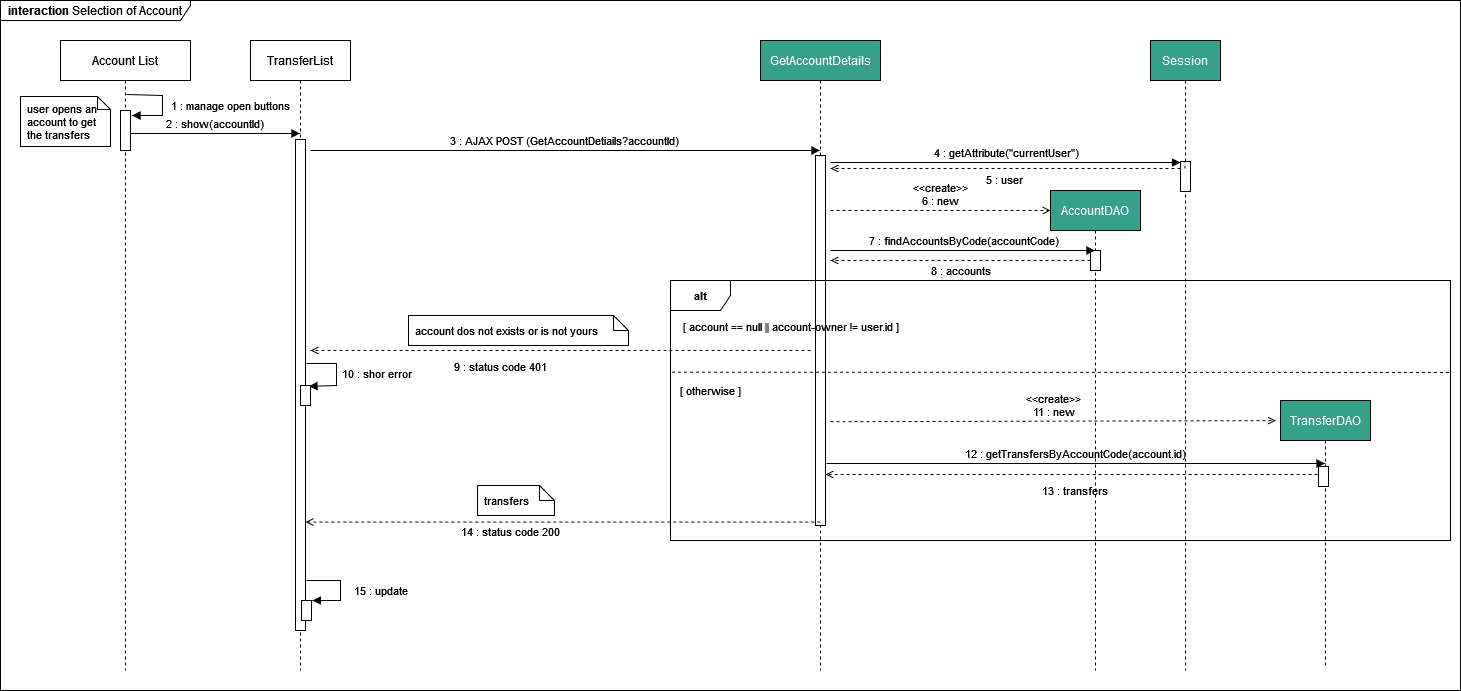

The diagram above was exported from draw.io. Its source (the exported page's mxGraphModel, read from the mxfile embedded in the PNG):
<mxGraphModel dx="1240" dy="656" grid="1" gridSize="10" guides="1" tooltips="1" connect="1" arrows="1" fold="1" page="1" pageScale="1" pageWidth="827" pageHeight="1169" math="0" shadow="0">
  <root>
    <mxCell id="0" />
    <mxCell id="1" parent="0" />
    <mxCell id="DSTSKs92Lf49wLseVBB6-1" value="&lt;b&gt;interaction&lt;/b&gt; Selection of Account" style="shape=umlFrame;whiteSpace=wrap;html=1;width=190;height=20;" vertex="1" parent="1">
      <mxGeometry x="80" y="120" width="1460" height="690" as="geometry" />
    </mxCell>
    <mxCell id="DSTSKs92Lf49wLseVBB6-2" value="Account List" style="shape=umlLifeline;perimeter=lifelinePerimeter;whiteSpace=wrap;html=1;container=1;collapsible=0;recursiveResize=0;outlineConnect=0;" vertex="1" parent="1">
      <mxGeometry x="140" y="160" width="130" height="630" as="geometry" />
    </mxCell>
    <mxCell id="DSTSKs92Lf49wLseVBB6-44" value="" style="html=1;points=[];perimeter=orthogonalPerimeter;fontSize=11;fontColor=#FFFFFF;fillColor=#FFFFFF;" vertex="1" parent="DSTSKs92Lf49wLseVBB6-2">
      <mxGeometry x="60" y="70" width="10" height="40" as="geometry" />
    </mxCell>
    <mxCell id="DSTSKs92Lf49wLseVBB6-3" value="TransferList" style="shape=umlLifeline;perimeter=lifelinePerimeter;whiteSpace=wrap;html=1;container=1;collapsible=0;recursiveResize=0;outlineConnect=0;" vertex="1" parent="1">
      <mxGeometry x="330" y="160" width="100" height="630" as="geometry" />
    </mxCell>
    <mxCell id="DSTSKs92Lf49wLseVBB6-9" value="&lt;div&gt;1 : manage open buttons&lt;/div&gt;" style="html=1;verticalAlign=bottom;labelBackgroundColor=none;endArrow=block;endFill=1;rounded=0;fontSize=11;exitX=0.988;exitY=0;exitDx=0;exitDy=0;exitPerimeter=0;" edge="1" parent="DSTSKs92Lf49wLseVBB6-3">
      <mxGeometry x="0.2959" y="-68" width="160" relative="1" as="geometry">
        <mxPoint x="-124.11999999999966" y="54" as="sourcePoint" />
        <mxPoint x="-118.5" y="75" as="targetPoint" />
        <Array as="points">
          <mxPoint x="-88" y="55" />
          <mxPoint x="-88" y="75" />
        </Array>
        <mxPoint x="68" y="68" as="offset" />
      </mxGeometry>
    </mxCell>
    <mxCell id="DSTSKs92Lf49wLseVBB6-34" value="" style="html=1;points=[];perimeter=orthogonalPerimeter;fontSize=11;fontColor=#FFFFFF;fillColor=#FFFFFF;" vertex="1" parent="DSTSKs92Lf49wLseVBB6-3">
      <mxGeometry x="45" y="99" width="10" height="491" as="geometry" />
    </mxCell>
    <mxCell id="DSTSKs92Lf49wLseVBB6-59" value="" style="html=1;points=[];perimeter=orthogonalPerimeter;fontSize=11;fontColor=#000000;fillColor=#FFFFFF;" vertex="1" parent="DSTSKs92Lf49wLseVBB6-3">
      <mxGeometry x="51" y="560" width="10" height="20" as="geometry" />
    </mxCell>
    <mxCell id="DSTSKs92Lf49wLseVBB6-4" value="GetAccountDetails" style="shape=umlLifeline;perimeter=lifelinePerimeter;whiteSpace=wrap;html=1;container=1;collapsible=0;recursiveResize=0;outlineConnect=0;fontColor=#FFFFFF;fillColor=#35A18B;" vertex="1" parent="1">
      <mxGeometry x="840" y="160" width="120" height="630" as="geometry" />
    </mxCell>
    <mxCell id="DSTSKs92Lf49wLseVBB6-43" value="" style="html=1;points=[];perimeter=orthogonalPerimeter;fontSize=11;fontColor=#FFFFFF;fillColor=#FFFFFF;" vertex="1" parent="DSTSKs92Lf49wLseVBB6-4">
      <mxGeometry x="55" y="115" width="10" height="370" as="geometry" />
    </mxCell>
    <mxCell id="DSTSKs92Lf49wLseVBB6-5" value="Session" style="shape=umlLifeline;perimeter=lifelinePerimeter;whiteSpace=wrap;html=1;container=1;collapsible=0;recursiveResize=0;outlineConnect=0;fillColor=#35A18B;fontColor=#FFFFFF;" vertex="1" parent="1">
      <mxGeometry x="1230" y="160" width="70" height="630" as="geometry" />
    </mxCell>
    <mxCell id="DSTSKs92Lf49wLseVBB6-6" value="" style="shape=note2;boundedLbl=1;whiteSpace=wrap;html=1;size=13;verticalAlign=top;align=left;spacingLeft=5;" vertex="1" parent="1">
      <mxGeometry x="100" y="216" width="90" height="50" as="geometry" />
    </mxCell>
    <mxCell id="DSTSKs92Lf49wLseVBB6-7" value="user opens an&#10;account to get&#10;the transfers" style="resizeWidth=1;part=1;strokeColor=none;fillColor=none;align=left;spacingLeft=5;fontSize=11;verticalAlign=top;" vertex="1" parent="DSTSKs92Lf49wLseVBB6-6">
      <mxGeometry width="25.71428571428572" height="25" relative="1" as="geometry" />
    </mxCell>
    <mxCell id="DSTSKs92Lf49wLseVBB6-8" value="2 : show(accountId)" style="html=1;verticalAlign=bottom;labelBackgroundColor=none;endArrow=block;endFill=1;rounded=0;fontSize=11;" edge="1" parent="1">
      <mxGeometry width="160" relative="1" as="geometry">
        <mxPoint x="210" y="253" as="sourcePoint" />
        <mxPoint x="379.5" y="253" as="targetPoint" />
      </mxGeometry>
    </mxCell>
    <mxCell id="DSTSKs92Lf49wLseVBB6-10" value="3 : AJAX POST (GetAccountDetiails?accountId)" style="html=1;verticalAlign=bottom;labelBackgroundColor=none;endArrow=block;endFill=1;rounded=0;fontSize=11;" edge="1" parent="1">
      <mxGeometry width="160" relative="1" as="geometry">
        <mxPoint x="390" y="270" as="sourcePoint" />
        <mxPoint x="899.5" y="270" as="targetPoint" />
      </mxGeometry>
    </mxCell>
    <mxCell id="DSTSKs92Lf49wLseVBB6-13" value="4 : getAttribute(&quot;currentUser&quot;)" style="html=1;verticalAlign=bottom;labelBackgroundColor=none;endArrow=block;endFill=1;rounded=0;fontSize=11;" edge="1" parent="1">
      <mxGeometry width="160" relative="1" as="geometry">
        <mxPoint x="910" y="282" as="sourcePoint" />
        <mxPoint x="1260" y="282" as="targetPoint" />
      </mxGeometry>
    </mxCell>
    <mxCell id="DSTSKs92Lf49wLseVBB6-14" value="5 : user" style="html=1;verticalAlign=bottom;labelBackgroundColor=none;endArrow=open;endFill=0;dashed=1;rounded=0;fontSize=11;startArrow=none;" edge="1" parent="1" source="DSTSKs92Lf49wLseVBB6-39">
      <mxGeometry x="0.011" y="21" width="160" relative="1" as="geometry">
        <mxPoint x="1264.5" y="288" as="sourcePoint" />
        <mxPoint x="910" y="288" as="targetPoint" />
        <mxPoint x="1" as="offset" />
      </mxGeometry>
    </mxCell>
    <mxCell id="DSTSKs92Lf49wLseVBB6-15" value="AccountDAO" style="shape=umlLifeline;perimeter=lifelinePerimeter;whiteSpace=wrap;html=1;container=1;collapsible=0;recursiveResize=0;outlineConnect=0;fontColor=#FFFFFF;fillColor=#35A18B;" vertex="1" parent="1">
      <mxGeometry x="1130" y="310" width="90" height="480" as="geometry" />
    </mxCell>
    <mxCell id="DSTSKs92Lf49wLseVBB6-42" value="" style="html=1;points=[];perimeter=orthogonalPerimeter;fontSize=11;fontColor=#FFFFFF;fillColor=#FFFFFF;" vertex="1" parent="DSTSKs92Lf49wLseVBB6-15">
      <mxGeometry x="40" y="60" width="10" height="20" as="geometry" />
    </mxCell>
    <mxCell id="DSTSKs92Lf49wLseVBB6-16" value="&amp;lt;&amp;lt;create&amp;gt;&amp;gt;&lt;br&gt;6 : new" style="html=1;verticalAlign=bottom;labelBackgroundColor=none;endArrow=open;endFill=0;dashed=1;rounded=0;fontSize=11;" edge="1" parent="1">
      <mxGeometry width="160" relative="1" as="geometry">
        <mxPoint x="910" y="330" as="sourcePoint" />
        <mxPoint x="1130" y="330" as="targetPoint" />
      </mxGeometry>
    </mxCell>
    <mxCell id="DSTSKs92Lf49wLseVBB6-17" value="7 : findAccountsByCode(accountCode)" style="html=1;verticalAlign=bottom;labelBackgroundColor=none;endArrow=block;endFill=1;rounded=0;fontSize=11;" edge="1" parent="1" target="DSTSKs92Lf49wLseVBB6-15">
      <mxGeometry width="160" relative="1" as="geometry">
        <mxPoint x="910" y="370" as="sourcePoint" />
        <mxPoint x="1060" y="370" as="targetPoint" />
      </mxGeometry>
    </mxCell>
    <mxCell id="DSTSKs92Lf49wLseVBB6-18" value="8 : accounts" style="html=1;verticalAlign=bottom;labelBackgroundColor=none;endArrow=open;endFill=0;dashed=1;rounded=0;fontSize=11;" edge="1" parent="1" source="DSTSKs92Lf49wLseVBB6-42">
      <mxGeometry x="0.0151" y="20" width="160" relative="1" as="geometry">
        <mxPoint x="1164.5" y="380" as="sourcePoint" />
        <mxPoint x="910" y="380" as="targetPoint" />
        <mxPoint x="1" as="offset" />
      </mxGeometry>
    </mxCell>
    <mxCell id="DSTSKs92Lf49wLseVBB6-30" value="10 : shor error" style="html=1;verticalAlign=bottom;labelBackgroundColor=none;endArrow=block;endFill=1;rounded=0;fontSize=11;entryX=0.841;entryY=0.091;entryDx=0;entryDy=0;entryPerimeter=0;" edge="1" parent="1">
      <mxGeometry x="0.2476" y="40" width="160" relative="1" as="geometry">
        <mxPoint x="386" y="483" as="sourcePoint" />
        <mxPoint x="388.4100000000003" y="505.81999999999994" as="targetPoint" />
        <Array as="points">
          <mxPoint x="416" y="483" />
          <mxPoint x="416" y="505" />
        </Array>
        <mxPoint as="offset" />
      </mxGeometry>
    </mxCell>
    <mxCell id="DSTSKs92Lf49wLseVBB6-31" value="9 : status code 401" style="html=1;verticalAlign=bottom;labelBackgroundColor=none;endArrow=open;endFill=0;dashed=1;rounded=0;fontSize=11;" edge="1" parent="1">
      <mxGeometry x="0.24" y="26" width="160" relative="1" as="geometry">
        <mxPoint x="890" y="470" as="sourcePoint" />
        <mxPoint x="390" y="470" as="targetPoint" />
        <mxPoint as="offset" />
      </mxGeometry>
    </mxCell>
    <mxCell id="DSTSKs92Lf49wLseVBB6-38" value="" style="html=1;points=[];perimeter=orthogonalPerimeter;fontSize=11;fontColor=#FFFFFF;fillColor=#FFFFFF;" vertex="1" parent="1">
      <mxGeometry x="380" y="505" width="10" height="20" as="geometry" />
    </mxCell>
    <mxCell id="DSTSKs92Lf49wLseVBB6-39" value="" style="html=1;points=[];perimeter=orthogonalPerimeter;fontSize=11;fontColor=#FFFFFF;fillColor=#FFFFFF;" vertex="1" parent="1">
      <mxGeometry x="1260" y="281" width="10" height="30" as="geometry" />
    </mxCell>
    <mxCell id="DSTSKs92Lf49wLseVBB6-40" value="" style="html=1;verticalAlign=bottom;labelBackgroundColor=none;endArrow=none;endFill=0;dashed=1;rounded=0;fontSize=11;" edge="1" parent="1" target="DSTSKs92Lf49wLseVBB6-39">
      <mxGeometry x="0.011" y="21" width="160" relative="1" as="geometry">
        <mxPoint x="1264.5" y="288" as="sourcePoint" />
        <mxPoint x="899.5" y="288" as="targetPoint" />
        <mxPoint x="1" as="offset" />
      </mxGeometry>
    </mxCell>
    <mxCell id="DSTSKs92Lf49wLseVBB6-45" value="transfers" style="shape=note2;boundedLbl=1;whiteSpace=wrap;html=1;size=15;verticalAlign=middle;align=left;spacingLeft=5;fontSize=11;fontColor=#000000;fillColor=#FFFFFF;" vertex="1" parent="1">
      <mxGeometry x="557" y="605" width="77" height="30" as="geometry" />
    </mxCell>
    <mxCell id="DSTSKs92Lf49wLseVBB6-48" value="&lt;b&gt;alt&lt;/b&gt;" style="shape=umlFrame;whiteSpace=wrap;html=1;fontSize=11;fontColor=#000000;fillColor=#FFFFFF;" vertex="1" parent="1">
      <mxGeometry x="750" y="400" width="780" height="260" as="geometry" />
    </mxCell>
    <mxCell id="DSTSKs92Lf49wLseVBB6-47" value="TransferDAO" style="shape=umlLifeline;perimeter=lifelinePerimeter;whiteSpace=wrap;html=1;container=1;collapsible=0;recursiveResize=0;outlineConnect=0;fillColor=#35A18B;fontColor=#FFFFFF;" vertex="1" parent="1">
      <mxGeometry x="1360" y="520" width="90" height="268" as="geometry" />
    </mxCell>
    <mxCell id="DSTSKs92Lf49wLseVBB6-54" value="" style="html=1;points=[];perimeter=orthogonalPerimeter;fontSize=11;fontColor=#FFFFFF;fillColor=#FFFFFF;" vertex="1" parent="DSTSKs92Lf49wLseVBB6-47">
      <mxGeometry x="38" y="66" width="10" height="20" as="geometry" />
    </mxCell>
    <mxCell id="DSTSKs92Lf49wLseVBB6-50" value="[ account == null || account-owner != user.id ]" style="text;html=1;align=center;verticalAlign=middle;resizable=0;points=[];autosize=1;strokeColor=none;fillColor=none;fontSize=11;fontColor=#000000;" vertex="1" parent="1">
      <mxGeometry x="750" y="431" width="240" height="30" as="geometry" />
    </mxCell>
    <mxCell id="DSTSKs92Lf49wLseVBB6-51" value="[ otherwise ]" style="text;html=1;align=center;verticalAlign=middle;resizable=0;points=[];autosize=1;strokeColor=none;fillColor=none;fontSize=11;fontColor=#000000;" vertex="1" parent="1">
      <mxGeometry x="750" y="495" width="80" height="30" as="geometry" />
    </mxCell>
    <mxCell id="DSTSKs92Lf49wLseVBB6-52" value="&amp;lt;&amp;lt;create&amp;gt;&amp;gt;&lt;br&gt;11 : new" style="html=1;verticalAlign=bottom;labelBackgroundColor=none;endArrow=open;endFill=0;dashed=1;rounded=0;fontSize=11;fontColor=#000000;entryX=-0.052;entryY=0.075;entryDx=0;entryDy=0;entryPerimeter=0;" edge="1" parent="1" target="DSTSKs92Lf49wLseVBB6-47">
      <mxGeometry width="160" relative="1" as="geometry">
        <mxPoint x="910" y="541.17" as="sourcePoint" />
        <mxPoint x="1070" y="541.17" as="targetPoint" />
      </mxGeometry>
    </mxCell>
    <mxCell id="DSTSKs92Lf49wLseVBB6-53" value="12 : getTransfersByAccountCode(account.id)" style="html=1;verticalAlign=bottom;labelBackgroundColor=none;endArrow=block;endFill=1;rounded=0;fontSize=11;fontColor=#000000;" edge="1" parent="1" target="DSTSKs92Lf49wLseVBB6-47">
      <mxGeometry width="160" relative="1" as="geometry">
        <mxPoint x="906" y="583" as="sourcePoint" />
        <mxPoint x="1066" y="583" as="targetPoint" />
      </mxGeometry>
    </mxCell>
    <mxCell id="DSTSKs92Lf49wLseVBB6-55" value="13 : transfers" style="html=1;verticalAlign=bottom;labelBackgroundColor=none;endArrow=open;endFill=0;dashed=1;rounded=0;fontSize=11;fontColor=#000000;exitX=-0.086;exitY=0.4;exitDx=0;exitDy=0;exitPerimeter=0;" edge="1" parent="1" source="DSTSKs92Lf49wLseVBB6-54">
      <mxGeometry x="-0.0114" y="26" width="160" relative="1" as="geometry">
        <mxPoint x="1389.5000000000005" y="594" as="sourcePoint" />
        <mxPoint x="905" y="594" as="targetPoint" />
        <mxPoint as="offset" />
      </mxGeometry>
    </mxCell>
    <mxCell id="DSTSKs92Lf49wLseVBB6-56" value="" style="endArrow=none;dashed=1;html=1;rounded=0;fontSize=11;fontColor=#000000;exitX=0.017;exitY=-0.111;exitDx=0;exitDy=0;exitPerimeter=0;" edge="1" parent="1" source="DSTSKs92Lf49wLseVBB6-51">
      <mxGeometry width="50" height="50" relative="1" as="geometry">
        <mxPoint x="840" y="570" as="sourcePoint" />
        <mxPoint x="1530" y="492" as="targetPoint" />
      </mxGeometry>
    </mxCell>
    <mxCell id="DSTSKs92Lf49wLseVBB6-57" value="14 : status code 200" style="html=1;verticalAlign=bottom;labelBackgroundColor=none;endArrow=open;endFill=0;dashed=1;rounded=0;fontSize=11;fontColor=#000000;exitX=0.192;exitY=0.929;exitDx=0;exitDy=0;exitPerimeter=0;" edge="1" parent="1" source="DSTSKs92Lf49wLseVBB6-48" target="DSTSKs92Lf49wLseVBB6-34">
      <mxGeometry x="0.206" y="19" width="160" relative="1" as="geometry">
        <mxPoint x="630" y="660" as="sourcePoint" />
        <mxPoint x="790" y="660" as="targetPoint" />
        <mxPoint as="offset" />
      </mxGeometry>
    </mxCell>
    <mxCell id="DSTSKs92Lf49wLseVBB6-58" value="account dos not exists or is not yours" style="shape=note2;boundedLbl=1;whiteSpace=wrap;html=1;size=15;verticalAlign=middle;align=left;spacingLeft=5;fontSize=11;fontColor=#000000;fillColor=#FFFFFF;" vertex="1" parent="1">
      <mxGeometry x="488" y="435" width="220" height="30" as="geometry" />
    </mxCell>
    <mxCell id="DSTSKs92Lf49wLseVBB6-60" value="15 : update" style="html=1;verticalAlign=bottom;labelBackgroundColor=none;endArrow=block;endFill=1;rounded=0;fontSize=11;fontColor=#000000;entryX=1.094;entryY=0;entryDx=0;entryDy=0;entryPerimeter=0;" edge="1" parent="1" target="DSTSKs92Lf49wLseVBB6-59">
      <mxGeometry x="0.3161" y="-40" width="160" relative="1" as="geometry">
        <mxPoint x="386" y="700" as="sourcePoint" />
        <mxPoint x="546" y="700" as="targetPoint" />
        <Array as="points">
          <mxPoint x="420" y="700" />
          <mxPoint x="420" y="720" />
        </Array>
        <mxPoint x="40" y="40" as="offset" />
      </mxGeometry>
    </mxCell>
  </root>
</mxGraphModel>